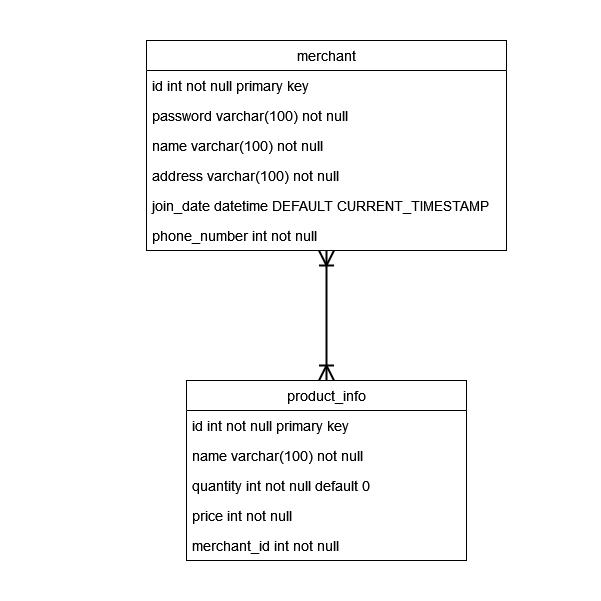

The diagram above was exported from draw.io. Its source (the exported page's mxGraphModel, read from the mxfile embedded in the PNG):
<mxGraphModel dx="1038" dy="564" grid="1" gridSize="10" guides="1" tooltips="1" connect="1" arrows="1" fold="1" page="1" pageScale="1" pageWidth="850" pageHeight="1100" math="0" shadow="0">
  <root>
    <mxCell id="0" />
    <mxCell id="1" parent="0" />
    <mxCell id="7hFkXEhW1oUfeCj6oWq9-18" style="edgeStyle=orthogonalEdgeStyle;rounded=0;orthogonalLoop=1;jettySize=auto;html=1;exitX=0.5;exitY=1;exitDx=0;exitDy=0;entryX=0.5;entryY=0;entryDx=0;entryDy=0;fontSize=14;endArrow=ERoneToMany;endFill=0;strokeWidth=2;targetPerimeterSpacing=0;endSize=12;startArrow=ERoneToMany;startFill=0;startSize=12;" parent="1" source="7hFkXEhW1oUfeCj6oWq9-1" target="7hFkXEhW1oUfeCj6oWq9-9" edge="1">
      <mxGeometry relative="1" as="geometry" />
    </mxCell>
    <mxCell id="7hFkXEhW1oUfeCj6oWq9-1" value="merchant" style="swimlane;fontStyle=0;childLayout=stackLayout;horizontal=1;startSize=30;horizontalStack=0;resizeParent=1;resizeParentMax=0;resizeLast=0;collapsible=1;marginBottom=0;fontSize=14;" parent="1" vertex="1">
      <mxGeometry x="245" y="40" width="360" height="210" as="geometry" />
    </mxCell>
    <mxCell id="7hFkXEhW1oUfeCj6oWq9-2" value="id int not null primary key" style="text;strokeColor=none;fillColor=none;align=left;verticalAlign=middle;spacingLeft=4;spacingRight=4;overflow=hidden;points=[[0,0.5],[1,0.5]];portConstraint=eastwest;rotatable=0;fontSize=14;" parent="7hFkXEhW1oUfeCj6oWq9-1" vertex="1">
      <mxGeometry y="30" width="360" height="30" as="geometry" />
    </mxCell>
    <mxCell id="7hFkXEhW1oUfeCj6oWq9-3" value="password varchar(100) not null" style="text;strokeColor=none;fillColor=none;align=left;verticalAlign=middle;spacingLeft=4;spacingRight=4;overflow=hidden;points=[[0,0.5],[1,0.5]];portConstraint=eastwest;rotatable=0;fontSize=14;" parent="7hFkXEhW1oUfeCj6oWq9-1" vertex="1">
      <mxGeometry y="60" width="360" height="30" as="geometry" />
    </mxCell>
    <mxCell id="7hFkXEhW1oUfeCj6oWq9-4" value="name varchar(100) not null" style="text;strokeColor=none;fillColor=none;align=left;verticalAlign=middle;spacingLeft=4;spacingRight=4;overflow=hidden;points=[[0,0.5],[1,0.5]];portConstraint=eastwest;rotatable=0;fontSize=14;" parent="7hFkXEhW1oUfeCj6oWq9-1" vertex="1">
      <mxGeometry y="90" width="360" height="30" as="geometry" />
    </mxCell>
    <mxCell id="7hFkXEhW1oUfeCj6oWq9-6" value="address varchar(100) not null" style="text;strokeColor=none;fillColor=none;align=left;verticalAlign=middle;spacingLeft=4;spacingRight=4;overflow=hidden;points=[[0,0.5],[1,0.5]];portConstraint=eastwest;rotatable=0;fontSize=14;" parent="7hFkXEhW1oUfeCj6oWq9-1" vertex="1">
      <mxGeometry y="120" width="360" height="30" as="geometry" />
    </mxCell>
    <mxCell id="7hFkXEhW1oUfeCj6oWq9-8" value="join_date datetime DEFAULT CURRENT_TIMESTAMP" style="text;strokeColor=none;fillColor=none;align=left;verticalAlign=middle;spacingLeft=4;spacingRight=4;overflow=hidden;points=[[0,0.5],[1,0.5]];portConstraint=eastwest;rotatable=0;fontSize=14;" parent="7hFkXEhW1oUfeCj6oWq9-1" vertex="1">
      <mxGeometry y="150" width="360" height="30" as="geometry" />
    </mxCell>
    <mxCell id="7hFkXEhW1oUfeCj6oWq9-7" value="phone_number int not null" style="text;strokeColor=none;fillColor=none;align=left;verticalAlign=middle;spacingLeft=4;spacingRight=4;overflow=hidden;points=[[0,0.5],[1,0.5]];portConstraint=eastwest;rotatable=0;fontSize=14;" parent="7hFkXEhW1oUfeCj6oWq9-1" vertex="1">
      <mxGeometry y="180" width="360" height="30" as="geometry" />
    </mxCell>
    <mxCell id="7hFkXEhW1oUfeCj6oWq9-9" value="product_info" style="swimlane;fontStyle=0;childLayout=stackLayout;horizontal=1;startSize=30;horizontalStack=0;resizeParent=1;resizeParentMax=0;resizeLast=0;collapsible=1;marginBottom=0;fontSize=14;" parent="1" vertex="1">
      <mxGeometry x="285" y="380" width="280" height="180" as="geometry" />
    </mxCell>
    <mxCell id="7hFkXEhW1oUfeCj6oWq9-10" value="id int not null primary key" style="text;strokeColor=none;fillColor=none;align=left;verticalAlign=middle;spacingLeft=4;spacingRight=4;overflow=hidden;points=[[0,0.5],[1,0.5]];portConstraint=eastwest;rotatable=0;fontSize=14;" parent="7hFkXEhW1oUfeCj6oWq9-9" vertex="1">
      <mxGeometry y="30" width="280" height="30" as="geometry" />
    </mxCell>
    <mxCell id="7hFkXEhW1oUfeCj6oWq9-11" value="name varchar(100) not null" style="text;strokeColor=none;fillColor=none;align=left;verticalAlign=middle;spacingLeft=4;spacingRight=4;overflow=hidden;points=[[0,0.5],[1,0.5]];portConstraint=eastwest;rotatable=0;fontSize=14;" parent="7hFkXEhW1oUfeCj6oWq9-9" vertex="1">
      <mxGeometry y="60" width="280" height="30" as="geometry" />
    </mxCell>
    <mxCell id="7hFkXEhW1oUfeCj6oWq9-12" value="quantity int not null default 0" style="text;strokeColor=none;fillColor=none;align=left;verticalAlign=middle;spacingLeft=4;spacingRight=4;overflow=hidden;points=[[0,0.5],[1,0.5]];portConstraint=eastwest;rotatable=0;fontSize=14;" parent="7hFkXEhW1oUfeCj6oWq9-9" vertex="1">
      <mxGeometry y="90" width="280" height="30" as="geometry" />
    </mxCell>
    <mxCell id="7hFkXEhW1oUfeCj6oWq9-13" value="price int not null" style="text;strokeColor=none;fillColor=none;align=left;verticalAlign=middle;spacingLeft=4;spacingRight=4;overflow=hidden;points=[[0,0.5],[1,0.5]];portConstraint=eastwest;rotatable=0;fontSize=14;" parent="7hFkXEhW1oUfeCj6oWq9-9" vertex="1">
      <mxGeometry y="120" width="280" height="30" as="geometry" />
    </mxCell>
    <mxCell id="7hFkXEhW1oUfeCj6oWq9-16" value="merchant_id int not null" style="text;strokeColor=none;fillColor=none;align=left;verticalAlign=middle;spacingLeft=4;spacingRight=4;overflow=hidden;points=[[0,0.5],[1,0.5]];portConstraint=eastwest;rotatable=0;fontSize=14;" parent="7hFkXEhW1oUfeCj6oWq9-9" vertex="1">
      <mxGeometry y="150" width="280" height="30" as="geometry" />
    </mxCell>
  </root>
</mxGraphModel>